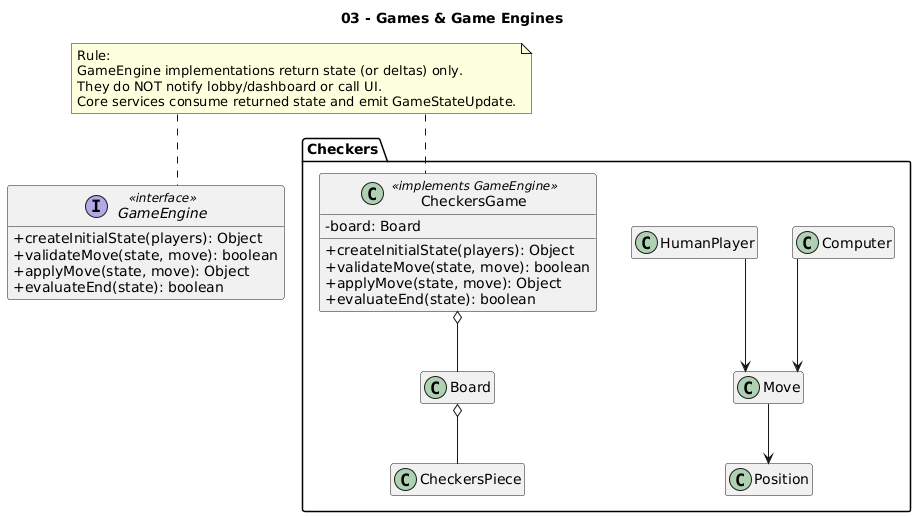

The diagram above was rendered by PlantUML. Its source (embedded in the PNG):
@startuml
title 03 - Games & Game Engines

hide empty members
skinparam classAttributeIconSize 0
skinparam linetype ortho

' Scope:
' - GameEngine interface
' - Per-game implementation classes + game domain objects
' Excludes:
' - UI classes
' - Matchmaking/session services (except a note about who calls what)

interface GameEngine <<interface>> {
  + createInitialState(players): Object
  + validateMove(state, move): boolean
  + applyMove(state, move): Object
  + evaluateEnd(state): boolean
}

note "Rule:\nGameEngine implementations return state (or deltas) only.\nThey do NOT notify lobby/dashboard or call UI.\nCore services consume returned state and emit GameStateUpdate." as N_RULE

package "Checkers" {
  class CheckersGame <<implements GameEngine>> {
    - board: Board
    + createInitialState(players): Object
    + validateMove(state, move): boolean
    + applyMove(state, move): Object
    + evaluateEnd(state): boolean
  }

  class Board
  class CheckersPiece
  class HumanPlayer
  class Computer
  class Move
  class Position

  CheckersGame o-- Board
  Board o-- CheckersPiece
  HumanPlayer --> Move
  Computer --> Move
  Move --> Position
}

N_RULE .. GameEngine
N_RULE .. CheckersGame
@enduml